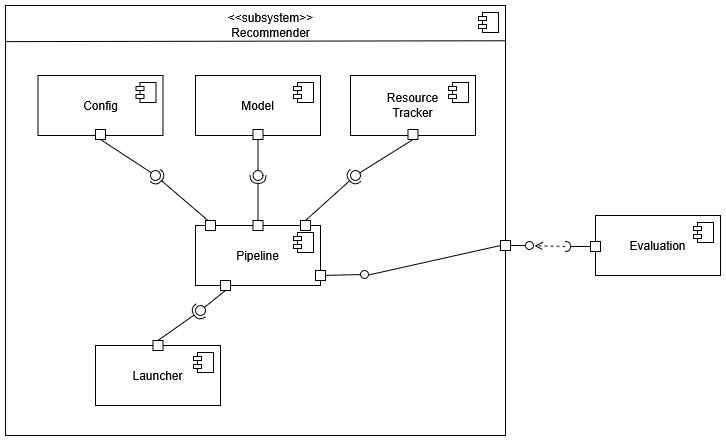

The diagram above was exported from draw.io. Its source (the exported page's mxGraphModel, read from the mxfile embedded in the PNG):
<mxGraphModel dx="1388" dy="625" grid="1" gridSize="10" guides="1" tooltips="1" connect="1" arrows="1" fold="1" page="1" pageScale="1" pageWidth="1100" pageHeight="850" background="none" math="0" shadow="0">
  <root>
    <mxCell id="0" />
    <mxCell id="1" parent="0" />
    <mxCell id="AFywC0BcQxbJH71frCw7-2" value="" style="ellipse;whiteSpace=wrap;html=1;align=center;aspect=fixed;fillColor=none;strokeColor=none;resizable=0;perimeter=centerPerimeter;rotatable=0;allowArrows=0;points=[];outlineConnect=1;" vertex="1" parent="1">
      <mxGeometry x="540" y="390" width="10" height="10" as="geometry" />
    </mxCell>
    <mxCell id="AFywC0BcQxbJH71frCw7-3" value="" style="html=1;dropTarget=0;whiteSpace=wrap;" vertex="1" parent="1">
      <mxGeometry x="70" y="260" width="500" height="430" as="geometry" />
    </mxCell>
    <mxCell id="AFywC0BcQxbJH71frCw7-4" value="" style="shape=module;jettyWidth=8;jettyHeight=4;" vertex="1" parent="AFywC0BcQxbJH71frCw7-3">
      <mxGeometry x="1" width="20" height="20" relative="1" as="geometry">
        <mxPoint x="-27" y="7" as="offset" />
      </mxGeometry>
    </mxCell>
    <mxCell id="AFywC0BcQxbJH71frCw7-39" value="Launcher" style="html=1;dropTarget=0;whiteSpace=wrap;" vertex="1" parent="1">
      <mxGeometry x="160" y="600" width="125" height="60" as="geometry" />
    </mxCell>
    <mxCell id="AFywC0BcQxbJH71frCw7-40" value="" style="shape=module;jettyWidth=8;jettyHeight=4;" vertex="1" parent="AFywC0BcQxbJH71frCw7-39">
      <mxGeometry x="1" width="20" height="20" relative="1" as="geometry">
        <mxPoint x="-27" y="7" as="offset" />
      </mxGeometry>
    </mxCell>
    <mxCell id="AFywC0BcQxbJH71frCw7-41" value="" style="endArrow=none;html=1;rounded=0;entryX=1;entryY=0.082;entryDx=0;entryDy=0;entryPerimeter=0;exitX=0;exitY=0.084;exitDx=0;exitDy=0;exitPerimeter=0;" edge="1" parent="1" source="AFywC0BcQxbJH71frCw7-3" target="AFywC0BcQxbJH71frCw7-3">
      <mxGeometry width="50" height="50" relative="1" as="geometry">
        <mxPoint x="60" y="300" as="sourcePoint" />
        <mxPoint x="270" y="300" as="targetPoint" />
      </mxGeometry>
    </mxCell>
    <mxCell id="AFywC0BcQxbJH71frCw7-42" value="Model" style="html=1;dropTarget=0;whiteSpace=wrap;" vertex="1" parent="1">
      <mxGeometry x="260" y="330" width="125" height="60" as="geometry" />
    </mxCell>
    <mxCell id="AFywC0BcQxbJH71frCw7-43" value="" style="shape=module;jettyWidth=8;jettyHeight=4;" vertex="1" parent="AFywC0BcQxbJH71frCw7-42">
      <mxGeometry x="1" width="20" height="20" relative="1" as="geometry">
        <mxPoint x="-27" y="7" as="offset" />
      </mxGeometry>
    </mxCell>
    <mxCell id="AFywC0BcQxbJH71frCw7-46" value="&lt;div&gt;Resource&lt;/div&gt;&lt;div&gt;Tracker&lt;/div&gt;" style="html=1;dropTarget=0;whiteSpace=wrap;" vertex="1" parent="1">
      <mxGeometry x="415" y="330" width="125" height="60" as="geometry" />
    </mxCell>
    <mxCell id="AFywC0BcQxbJH71frCw7-47" value="" style="shape=module;jettyWidth=8;jettyHeight=4;" vertex="1" parent="AFywC0BcQxbJH71frCw7-46">
      <mxGeometry x="1" width="20" height="20" relative="1" as="geometry">
        <mxPoint x="-27" y="7" as="offset" />
      </mxGeometry>
    </mxCell>
    <mxCell id="AFywC0BcQxbJH71frCw7-48" value="Config" style="html=1;dropTarget=0;whiteSpace=wrap;" vertex="1" parent="1">
      <mxGeometry x="102.5" y="330" width="125" height="60" as="geometry" />
    </mxCell>
    <mxCell id="AFywC0BcQxbJH71frCw7-49" value="" style="shape=module;jettyWidth=8;jettyHeight=4;" vertex="1" parent="AFywC0BcQxbJH71frCw7-48">
      <mxGeometry x="1" width="20" height="20" relative="1" as="geometry">
        <mxPoint x="-27" y="7" as="offset" />
      </mxGeometry>
    </mxCell>
    <mxCell id="AFywC0BcQxbJH71frCw7-50" value="Evaluation" style="html=1;dropTarget=0;whiteSpace=wrap;" vertex="1" parent="1">
      <mxGeometry x="660" y="470" width="125" height="60" as="geometry" />
    </mxCell>
    <mxCell id="AFywC0BcQxbJH71frCw7-51" value="" style="shape=module;jettyWidth=8;jettyHeight=4;" vertex="1" parent="AFywC0BcQxbJH71frCw7-50">
      <mxGeometry x="1" width="20" height="20" relative="1" as="geometry">
        <mxPoint x="-27" y="7" as="offset" />
      </mxGeometry>
    </mxCell>
    <mxCell id="AFywC0BcQxbJH71frCw7-52" value="Pipeline" style="html=1;dropTarget=0;whiteSpace=wrap;" vertex="1" parent="1">
      <mxGeometry x="260" y="480" width="125" height="60" as="geometry" />
    </mxCell>
    <mxCell id="AFywC0BcQxbJH71frCw7-53" value="" style="shape=module;jettyWidth=8;jettyHeight=4;" vertex="1" parent="AFywC0BcQxbJH71frCw7-52">
      <mxGeometry x="1" width="20" height="20" relative="1" as="geometry">
        <mxPoint x="-27" y="7" as="offset" />
      </mxGeometry>
    </mxCell>
    <mxCell id="AFywC0BcQxbJH71frCw7-56" value="&lt;div&gt;&amp;lt;&amp;lt;subsystem&amp;gt;&amp;gt;&lt;/div&gt;Recommender" style="text;html=1;align=center;verticalAlign=middle;resizable=0;points=[];autosize=1;strokeColor=none;fillColor=none;" vertex="1" parent="1">
      <mxGeometry x="280" y="260" width="110" height="40" as="geometry" />
    </mxCell>
    <mxCell id="AFywC0BcQxbJH71frCw7-59" value="" style="ellipse;whiteSpace=wrap;html=1;align=center;aspect=fixed;fillColor=none;strokeColor=none;resizable=0;perimeter=centerPerimeter;rotatable=0;allowArrows=0;points=[];outlineConnect=1;" vertex="1" parent="1">
      <mxGeometry x="395" y="430" width="10" height="10" as="geometry" />
    </mxCell>
    <mxCell id="AFywC0BcQxbJH71frCw7-66" value="" style="fontStyle=0;labelPosition=right;verticalLabelPosition=middle;align=left;verticalAlign=middle;spacingLeft=2;" vertex="1" parent="1">
      <mxGeometry x="270" y="475" width="10" height="10" as="geometry" />
    </mxCell>
    <mxCell id="AFywC0BcQxbJH71frCw7-76" value="" style="fontStyle=0;labelPosition=right;verticalLabelPosition=middle;align=left;verticalAlign=middle;spacingLeft=2;" vertex="1" parent="1">
      <mxGeometry x="317.5" y="475" width="10" height="10" as="geometry" />
    </mxCell>
    <mxCell id="AFywC0BcQxbJH71frCw7-77" value="" style="fontStyle=0;labelPosition=right;verticalLabelPosition=middle;align=left;verticalAlign=middle;spacingLeft=2;" vertex="1" parent="1">
      <mxGeometry x="472.5" y="384" width="10" height="10" as="geometry" />
    </mxCell>
    <mxCell id="AFywC0BcQxbJH71frCw7-79" value="" style="rounded=0;orthogonalLoop=1;jettySize=auto;html=1;endArrow=oval;endFill=0;sketch=0;sourcePerimeterSpacing=0;targetPerimeterSpacing=0;endSize=10;exitX=0.5;exitY=1;exitDx=0;exitDy=0;" edge="1" parent="1" target="AFywC0BcQxbJH71frCw7-72">
      <mxGeometry relative="1" as="geometry">
        <mxPoint x="170" y="390" as="sourcePoint" />
        <mxPoint x="245" y="430" as="targetPoint" />
      </mxGeometry>
    </mxCell>
    <mxCell id="AFywC0BcQxbJH71frCw7-72" value="" style="fontStyle=0;labelPosition=right;verticalLabelPosition=middle;align=left;verticalAlign=middle;spacingLeft=2;" vertex="1" parent="1">
      <mxGeometry x="160" y="384" width="10" height="10" as="geometry" />
    </mxCell>
    <mxCell id="AFywC0BcQxbJH71frCw7-80" value="" style="fontStyle=0;labelPosition=right;verticalLabelPosition=middle;align=left;verticalAlign=middle;spacingLeft=2;" vertex="1" parent="1">
      <mxGeometry x="317.5" y="384" width="10" height="10" as="geometry" />
    </mxCell>
    <mxCell id="AFywC0BcQxbJH71frCw7-81" value="" style="fontStyle=0;labelPosition=right;verticalLabelPosition=middle;align=left;verticalAlign=middle;spacingLeft=2;" vertex="1" parent="1">
      <mxGeometry x="365" y="475" width="10" height="10" as="geometry" />
    </mxCell>
    <mxCell id="AFywC0BcQxbJH71frCw7-84" value="" style="rounded=0;orthogonalLoop=1;jettySize=auto;html=1;endArrow=halfCircle;endFill=0;endSize=6;strokeWidth=1;sketch=0;exitX=0.5;exitY=0;exitDx=0;exitDy=0;" edge="1" target="AFywC0BcQxbJH71frCw7-86" parent="1" source="AFywC0BcQxbJH71frCw7-76">
      <mxGeometry relative="1" as="geometry">
        <mxPoint x="380" y="455" as="sourcePoint" />
      </mxGeometry>
    </mxCell>
    <mxCell id="AFywC0BcQxbJH71frCw7-85" value="" style="rounded=0;orthogonalLoop=1;jettySize=auto;html=1;endArrow=oval;endFill=0;sketch=0;sourcePerimeterSpacing=0;targetPerimeterSpacing=0;endSize=10;exitX=0.5;exitY=1;exitDx=0;exitDy=0;" edge="1" target="AFywC0BcQxbJH71frCw7-86" parent="1" source="AFywC0BcQxbJH71frCw7-80">
      <mxGeometry relative="1" as="geometry">
        <mxPoint x="340" y="455" as="sourcePoint" />
      </mxGeometry>
    </mxCell>
    <mxCell id="AFywC0BcQxbJH71frCw7-86" value="" style="ellipse;whiteSpace=wrap;html=1;align=center;aspect=fixed;fillColor=none;strokeColor=none;resizable=0;perimeter=centerPerimeter;rotatable=0;allowArrows=0;points=[];outlineConnect=1;" vertex="1" parent="1">
      <mxGeometry x="317.5" y="425" width="10" height="10" as="geometry" />
    </mxCell>
    <mxCell id="AFywC0BcQxbJH71frCw7-87" value="" style="rounded=0;orthogonalLoop=1;jettySize=auto;html=1;endArrow=halfCircle;endFill=0;endSize=6;strokeWidth=1;sketch=0;exitX=0.5;exitY=0;exitDx=0;exitDy=0;" edge="1" target="AFywC0BcQxbJH71frCw7-89" parent="1" source="AFywC0BcQxbJH71frCw7-81">
      <mxGeometry relative="1" as="geometry">
        <mxPoint x="370" y="465" as="sourcePoint" />
      </mxGeometry>
    </mxCell>
    <mxCell id="AFywC0BcQxbJH71frCw7-88" value="" style="rounded=0;orthogonalLoop=1;jettySize=auto;html=1;endArrow=oval;endFill=0;sketch=0;sourcePerimeterSpacing=0;targetPerimeterSpacing=0;endSize=10;exitX=0.5;exitY=1;exitDx=0;exitDy=0;" edge="1" target="AFywC0BcQxbJH71frCw7-89" parent="1" source="AFywC0BcQxbJH71frCw7-77">
      <mxGeometry relative="1" as="geometry">
        <mxPoint x="330" y="465" as="sourcePoint" />
      </mxGeometry>
    </mxCell>
    <mxCell id="AFywC0BcQxbJH71frCw7-89" value="" style="ellipse;whiteSpace=wrap;html=1;align=center;aspect=fixed;fillColor=none;strokeColor=none;resizable=0;perimeter=centerPerimeter;rotatable=0;allowArrows=0;points=[];outlineConnect=1;" vertex="1" parent="1">
      <mxGeometry x="415" y="425" width="10" height="10" as="geometry" />
    </mxCell>
    <mxCell id="AFywC0BcQxbJH71frCw7-90" value="" style="rounded=0;orthogonalLoop=1;jettySize=auto;html=1;endArrow=halfCircle;endFill=0;endSize=6;strokeWidth=1;sketch=0;exitX=0.25;exitY=0;exitDx=0;exitDy=0;" edge="1" target="AFywC0BcQxbJH71frCw7-92" parent="1" source="AFywC0BcQxbJH71frCw7-66">
      <mxGeometry relative="1" as="geometry">
        <mxPoint x="380" y="465" as="sourcePoint" />
      </mxGeometry>
    </mxCell>
    <mxCell id="AFywC0BcQxbJH71frCw7-91" value="" style="rounded=0;orthogonalLoop=1;jettySize=auto;html=1;endArrow=oval;endFill=0;sketch=0;sourcePerimeterSpacing=0;targetPerimeterSpacing=0;endSize=10;exitX=0.5;exitY=1;exitDx=0;exitDy=0;" edge="1" target="AFywC0BcQxbJH71frCw7-92" parent="1" source="AFywC0BcQxbJH71frCw7-72">
      <mxGeometry relative="1" as="geometry">
        <mxPoint x="340" y="465" as="sourcePoint" />
      </mxGeometry>
    </mxCell>
    <mxCell id="AFywC0BcQxbJH71frCw7-92" value="" style="ellipse;whiteSpace=wrap;html=1;align=center;aspect=fixed;fillColor=none;strokeColor=none;resizable=0;perimeter=centerPerimeter;rotatable=0;allowArrows=0;points=[];outlineConnect=1;" vertex="1" parent="1">
      <mxGeometry x="215" y="425" width="10" height="10" as="geometry" />
    </mxCell>
    <mxCell id="AFywC0BcQxbJH71frCw7-93" value="" style="fontStyle=0;labelPosition=right;verticalLabelPosition=middle;align=left;verticalAlign=middle;spacingLeft=2;" vertex="1" parent="1">
      <mxGeometry x="217.5" y="595" width="10" height="10" as="geometry" />
    </mxCell>
    <mxCell id="AFywC0BcQxbJH71frCw7-95" value="" style="fontStyle=0;labelPosition=right;verticalLabelPosition=middle;align=left;verticalAlign=middle;spacingLeft=2;" vertex="1" parent="1">
      <mxGeometry x="285" y="535" width="10" height="10" as="geometry" />
    </mxCell>
    <mxCell id="AFywC0BcQxbJH71frCw7-97" value="" style="rounded=0;orthogonalLoop=1;jettySize=auto;html=1;endArrow=halfCircle;endFill=0;endSize=6;strokeWidth=1;sketch=0;exitX=0.5;exitY=0;exitDx=0;exitDy=0;" edge="1" target="AFywC0BcQxbJH71frCw7-99" parent="1" source="AFywC0BcQxbJH71frCw7-93">
      <mxGeometry relative="1" as="geometry">
        <mxPoint x="380" y="535" as="sourcePoint" />
      </mxGeometry>
    </mxCell>
    <mxCell id="AFywC0BcQxbJH71frCw7-98" value="" style="rounded=0;orthogonalLoop=1;jettySize=auto;html=1;endArrow=oval;endFill=0;sketch=0;sourcePerimeterSpacing=0;targetPerimeterSpacing=0;endSize=10;exitX=0.5;exitY=1;exitDx=0;exitDy=0;" edge="1" target="AFywC0BcQxbJH71frCw7-99" parent="1" source="AFywC0BcQxbJH71frCw7-95">
      <mxGeometry relative="1" as="geometry">
        <mxPoint x="340" y="535" as="sourcePoint" />
      </mxGeometry>
    </mxCell>
    <mxCell id="AFywC0BcQxbJH71frCw7-99" value="" style="ellipse;whiteSpace=wrap;html=1;align=center;aspect=fixed;fillColor=none;strokeColor=none;resizable=0;perimeter=centerPerimeter;rotatable=0;allowArrows=0;points=[];outlineConnect=1;" vertex="1" parent="1">
      <mxGeometry x="260" y="560" width="10" height="10" as="geometry" />
    </mxCell>
    <mxCell id="AFywC0BcQxbJH71frCw7-103" value="" style="html=1;rounded=0;" vertex="1" parent="1">
      <mxGeometry x="380" y="525" width="10" height="10" as="geometry" />
    </mxCell>
    <mxCell id="AFywC0BcQxbJH71frCw7-104" value="" style="endArrow=none;html=1;rounded=0;align=center;verticalAlign=top;endFill=0;labelBackgroundColor=none;endSize=2;" edge="1" source="AFywC0BcQxbJH71frCw7-103" target="AFywC0BcQxbJH71frCw7-105" parent="1">
      <mxGeometry relative="1" as="geometry" />
    </mxCell>
    <mxCell id="AFywC0BcQxbJH71frCw7-105" value="" style="ellipse;html=1;fontSize=11;align=center;fillColor=none;points=[];aspect=fixed;resizable=0;verticalAlign=bottom;labelPosition=center;verticalLabelPosition=top;flipH=1;" vertex="1" parent="1">
      <mxGeometry x="425" y="525" width="8" height="8" as="geometry" />
    </mxCell>
    <mxCell id="AFywC0BcQxbJH71frCw7-109" value="" style="html=1;rounded=0;" vertex="1" parent="1">
      <mxGeometry x="565" y="495" width="10" height="10" as="geometry" />
    </mxCell>
    <mxCell id="AFywC0BcQxbJH71frCw7-110" value="" style="endArrow=none;html=1;rounded=0;align=center;verticalAlign=top;endFill=0;labelBackgroundColor=none;endSize=2;" edge="1" parent="1" source="AFywC0BcQxbJH71frCw7-109" target="AFywC0BcQxbJH71frCw7-111">
      <mxGeometry relative="1" as="geometry" />
    </mxCell>
    <mxCell id="AFywC0BcQxbJH71frCw7-111" value="" style="ellipse;html=1;fontSize=11;align=center;fillColor=none;points=[];aspect=fixed;resizable=0;verticalAlign=bottom;labelPosition=center;verticalLabelPosition=top;flipH=1;" vertex="1" parent="1">
      <mxGeometry x="590" y="496" width="8" height="8" as="geometry" />
    </mxCell>
    <mxCell id="AFywC0BcQxbJH71frCw7-114" value="" style="endArrow=none;html=1;rounded=0;align=center;verticalAlign=top;endFill=0;labelBackgroundColor=none;endSize=2;exitX=1.085;exitY=0.503;exitDx=0;exitDy=0;exitPerimeter=0;entryX=0;entryY=0.5;entryDx=0;entryDy=0;" edge="1" source="AFywC0BcQxbJH71frCw7-115" target="AFywC0BcQxbJH71frCw7-116" parent="1">
      <mxGeometry relative="1" as="geometry">
        <mxPoint x="609.9999999999999" y="522.2105504587155" as="sourcePoint" />
        <mxPoint x="659" y="532.9995412844036" as="targetPoint" />
      </mxGeometry>
    </mxCell>
    <mxCell id="AFywC0BcQxbJH71frCw7-115" value="" style="shape=requiredInterface;html=1;fontSize=11;align=center;fillColor=none;points=[];aspect=fixed;resizable=0;verticalAlign=bottom;labelPosition=center;verticalLabelPosition=top;flipH=1;rotation=-180;" vertex="1" parent="1">
      <mxGeometry x="630" y="496" width="5" height="10" as="geometry" />
    </mxCell>
    <mxCell id="AFywC0BcQxbJH71frCw7-116" value="" style="html=1;rounded=0;" vertex="1" parent="1">
      <mxGeometry x="655" y="496" width="10" height="10" as="geometry" />
    </mxCell>
    <mxCell id="AFywC0BcQxbJH71frCw7-117" value="" style="endArrow=none;html=1;rounded=0;exitX=-0.069;exitY=0.547;exitDx=0;exitDy=0;exitPerimeter=0;entryX=0;entryY=0.5;entryDx=0;entryDy=0;" edge="1" parent="1" source="AFywC0BcQxbJH71frCw7-105" target="AFywC0BcQxbJH71frCw7-109">
      <mxGeometry width="50" height="50" relative="1" as="geometry">
        <mxPoint x="510" y="530" as="sourcePoint" />
        <mxPoint x="560" y="480" as="targetPoint" />
      </mxGeometry>
    </mxCell>
    <mxCell id="AFywC0BcQxbJH71frCw7-118" value="" style="endArrow=open;html=1;rounded=0;align=center;verticalAlign=bottom;dashed=1;endFill=0;labelBackgroundColor=none;entryX=-0.117;entryY=0.54;entryDx=0;entryDy=0;entryPerimeter=0;" edge="1" parent="1" target="AFywC0BcQxbJH71frCw7-111">
      <mxGeometry relative="1" as="geometry">
        <mxPoint x="630" y="501" as="sourcePoint" />
        <mxPoint x="610" y="490" as="targetPoint" />
      </mxGeometry>
    </mxCell>
    <mxCell id="AFywC0BcQxbJH71frCw7-119" value="" style="resizable=0;html=1;align=center;verticalAlign=top;labelBackgroundColor=none;" connectable="0" vertex="1" parent="AFywC0BcQxbJH71frCw7-118">
      <mxGeometry relative="1" as="geometry" />
    </mxCell>
  </root>
</mxGraphModel>